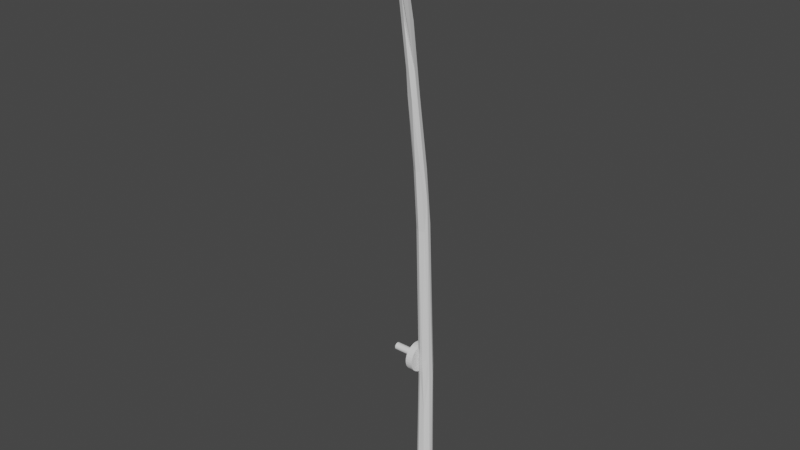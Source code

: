 # Source: hengel.blend  (saved by Blender 3.0.42; exported with 4.5.12 LTS)
import bpy
from mathutils import Matrix  # noqa: F401  (used for matrix-valued properties, if any)

bpy.ops.wm.read_factory_settings(use_empty=True)
scene = bpy.context.scene
scene.name = 'Scene'

# ---- collections
col_collection = bpy.data.collections.new('Collection'); scene.collection.children.link(col_collection)

# ---- world
world_world = bpy.data.worlds.new('World'); scene.world = world_world
world_world.use_nodes = True; world_world.node_tree.nodes.clear()
_N = world_world.node_tree.nodes; _L = world_world.node_tree.links
n0 = _N.new('ShaderNodeOutputWorld'); n0.name = 'World Output'; n0.location = (300, 300)
n1 = _N.new('ShaderNodeBackground'); n1.name = 'Background'; n1.location = (10, 300)
n1.inputs[0].default_value = (0.05088, 0.05088, 0.05088, 1.0)
_L.new(n1.outputs[0], n0.inputs[0])
n0.is_active_output = True
world_world.color = (0.05088, 0.05088, 0.05088)
world_world.use_sun_shadow = False
world_world.sun_shadow_jitter_overblur = 0.0

# ---- meshes
me_cylinder = bpy.data.meshes.new('Cylinder')
me_cylinder.from_pydata([(-0.0414, 0.6648, 0.01446), (-2.136, -0.06286, 0.5846), (-0.8532, 1.0, 0.567), (0.3725, 0.5475, 0.01289), (-2.136, -0.06766, 0.582), (-0.3532, 1.0, 0.567), (-2.136, -0.08189, 0.5795), (0.5661, -0.04686, 0.01063), (-0.8532, 0.9808, 0.5566), (0.2945, -0.3971, 0.01062), (-2.136, -0.105, 0.5772), (-0.3532, 0.9808, 0.5566), (-0.4084, -0.2892, 0.01058), (-2.136, -0.1361, 0.5752), (-0.8532, 0.9239, 0.5466), (-0.1528, -0.4609, 0.01773), (-2.136, -0.174, 0.5735), (-0.3532, 0.9239, 0.5466), (-0.5712, 0.06453, 0.01052), (-2.136, -0.2172, 0.5723), (-0.8532, 0.8315, 0.5374), (-2.136, -0.2641, 0.5715), (-0.4311, 0.4859, 0.0106), (-0.3532, 0.8315, 0.5374), (-2.136, -0.3129, 0.5713), (-0.8532, 0.7071, 0.5293), (-0.03908, 0.6051, 0.3877), (0.2278, 0.5654, 0.2799), (-2.136, -0.3616, 0.5715), (-0.3532, 0.7071, 0.5293), (-2.136, -0.4085, 0.5723), (-0.8532, 0.5556, 0.5227), (0.5482, 0.2584, 0.01179), (0.2385, -0.3873, 0.3529), (-2.136, -0.4518, 0.5735), (-0.3532, 0.5556, 0.5227), (-0.3009, 0.5046, 0.3093), (-2.136, -0.4896, 0.5752), (-0.8532, 0.3827, 0.5178), (-0.1052, -0.4012, 0.5261), (-2.136, -0.5207, 0.5772), (-0.8532, 0.1951, 0.5147), (-0.4503, 0.2861, 0.4575), (-2.136, -0.5438, 0.5795), (-0.3027, 0.4301, 0.5668), (-2.136, -0.5581, 0.582), (-0.8532, -4.371e-08, 0.5137), (0.0009788, 0.03574, 1.087), (0.5051, 0.1764, 0.5031), (-2.136, -0.5629, 0.5846), (-0.8532, -0.1951, 0.5147), (0.4673, -0.1294, 0.5216), (-2.136, -0.5581, 0.5872), (-0.8532, -0.3827, 0.5178), (0.06392, 0.5407, 0.5688), (-2.136, -0.5438, 0.5897), (-0.3532, -0.3827, 0.5178), (0.3453, 0.4377, 0.5408), (-2.136, -0.5207, 0.592), (-0.8532, -0.5556, 0.5227), (0.374, -0.2932, 0.5811), (-2.136, -0.4896, 0.594), (0.09241, -0.4351, 0.5668), (-2.136, -0.4518, 0.5957), (-0.3532, -0.5556, 0.5227), (-0.8532, -0.7071, 0.5293), (-2.136, -0.4085, 0.5969), (-0.2855, -0.3144, 0.5243), (-0.3532, -0.7071, 0.5293), (-2.136, -0.3616, 0.5977), (0.4068, -0.1905, 1.122), (-0.8532, -0.8315, 0.5374), (-2.136, -0.3129, 0.5979), (-0.3532, -0.8315, 0.5374), (0.3579, -0.6981, 1.096), (0.0006367, -0.8202, 1.095), (-2.136, -0.2641, 0.5977), (-0.8532, -0.9239, 0.5466), (-2.136, -0.2172, 0.5969), (-0.3532, -0.9239, 0.5466), (-0.2908, -0.6702, 1.103), (-2.136, -0.174, 0.5957), (-0.3544, -0.2174, 1.076), (-0.8532, -0.9808, 0.5566), (-2.136, -0.1361, 0.594), (-0.2006, -0.01479, 1.067), (-0.3532, -0.9808, 0.5566), (-0.08046, -0.3728, 1.318), (-2.136, -0.105, 0.592), (-0.8532, -1.0, 0.567), (0.3804, -0.5527, 1.322), (-2.136, -0.08189, 0.5897), (-0.3532, -1.0, 0.567), (0.4585, -0.5732, 1.208), (-2.136, -0.06766, 0.5872), (-0.8532, -0.9808, 0.5774), (0.3215, -1.088, 1.321), (-0.3532, -0.9808, 0.5774), (0.0203, -1.174, 1.317), (-0.8532, -0.9239, 0.5874), (-0.2535, -1.03, 1.323), (-0.3532, -0.9239, 0.5874), (-0.3416, -0.6422, 1.27), (-0.8532, -0.8315, 0.5967), (-0.04557, -1.098, 1.574), (-0.3532, -0.8315, 0.5967), (0.3735, -1.268, 1.578), (-0.8532, -0.7071, 0.6048), (0.2195, -1.82, 1.573), (-0.3532, -0.7071, 0.6048), (-0.199, -1.684, 1.578), (-0.8532, -0.5556, 0.6114), (0.09067, -2.409, 1.834), (-0.3532, -0.5556, 0.6114), (0.3056, -1.805, 1.823), (-0.8532, -0.3827, 0.6163), (-0.3532, -0.3827, 0.6163), (0.4312, -1.809, 1.667), (-0.255, -1.637, 1.623), (-0.8532, -0.1951, 0.6193), (0.2964, -2.903, 2.103), (0.2522, -3.318, 2.105), (-0.8532, 1.192e-08, 0.6204), (-0.04025, -3.284, 2.13), (-0.08835, -2.448, 1.991), (-0.8532, 0.1951, 0.6193), (0.3407, -4.242, 2.233), (0.03535, -4.354, 2.235), (-0.8532, 0.3827, 0.6163), (-0.3532, 0.3827, 0.6163), (-0.8532, 0.5556, 0.6114), (-0.3532, 0.5556, 0.6114), (-0.8532, 0.7071, 0.6048), (-0.3532, 0.7071, 0.6048), (-0.8532, 0.8315, 0.5967), (-0.3532, 0.8315, 0.5967), (-0.8532, 0.9239, 0.5874), (-0.3532, 0.9239, 0.5874), (-0.8532, 0.9808, 0.5774), (-0.3532, 0.9808, 0.5774), (-0.4209, -0.155, 0.5145), (-0.4178, -0.1619, 0.5146), (-0.4083, -0.2205, 0.6189), (-0.3973, -0.2424, 0.6186), (-0.3532, -0.2936, 0.6178), (-0.4164, -0.1951, 0.6193), (-0.3532, 0.3808, 0.5294), (-0.3544, 0.3827, 0.5178), (-0.3693, 0.3651, 0.5175), (-0.3532, 0.3841, 0.5178), (-0.4574, -0.06647, 0.62), (-0.4501, 1.192e-08, 0.6204), (-0.4534, -0.0202, 0.6203), (-0.4252, 0.1542, 0.6196), (-0.4487, 0.1951, 0.5147), (-0.4413, 0.2389, 0.5154), (-0.474, 0.04103, 0.5139), (-0.4024, 0.1951, 0.6193), (-0.3532, 0.2844, 0.6179), (-0.3532, -0.2373, 0.5154), (-0.3532, -0.2352, 0.5244), (-0.3894, -0.1951, 0.5147), (-0.4689, -4.371e-08, 0.5137), (-0.4764, 0.0244, 0.5138), (-0.8532, -0.5581, 0.582), (-0.8532, -0.5629, 0.5846), (-0.8532, -0.5581, 0.5872), (-0.8532, -0.5438, 0.5897), (-0.8532, -0.5207, 0.592), (-0.8532, -0.4896, 0.594), (-0.8532, -0.5438, 0.5795), (-0.8532, -0.5207, 0.5772), (-0.8532, -0.4896, 0.5752), (-0.8532, -0.4518, 0.5957), (-0.8532, -0.4518, 0.5735), (-0.8532, -0.4085, 0.5969), (-0.8532, -0.4085, 0.5723), (-0.8532, -0.3616, 0.5977), (-0.8532, -0.3616, 0.5715), (-0.8532, -0.3659, 0.5976), (-0.8532, -0.3129, 0.5979), (-0.8532, -0.3129, 0.5713), (-0.8532, -0.2641, 0.5977), (-0.8532, -0.2641, 0.5715), (-0.8532, -0.2172, 0.5969), (-0.8532, -0.2172, 0.5723), (-0.8532, -0.174, 0.5957), (-0.8532, -0.174, 0.5735), (-0.8532, -0.105, 0.5772), (-0.8532, -0.08189, 0.5795), (-0.8532, -0.105, 0.592), (-0.8532, -0.06766, 0.582), (-0.8532, -0.08189, 0.5897), (-0.8532, -0.06286, 0.5846), (-0.8532, -0.06766, 0.5872), (-0.8532, -0.1361, 0.5752), (-0.8532, -0.1361, 0.594)], [], [(27, 3, 0), (33, 15, 9), (18, 12, 141, 140), (18, 42, 22), (22, 36, 0), (33, 62, 39), (33, 39, 15), (27, 57, 3), (15, 39, 67), (36, 44, 26), (33, 60, 62), (149, 146, 44, 36, 42, 148, 147), (82, 153, 151, 152), (155, 42, 156, 154), (157, 153, 82, 44, 146, 158), (42, 155, 148), (51, 48, 93), (51, 93, 74), (62, 74, 75), (54, 47, 70), (62, 75, 39), (144, 160, 67, 80, 143), (48, 70, 93), (82, 87, 85), (70, 87, 90), (85, 87, 47), (70, 90, 93), (74, 93, 96), (108, 117, 112), (118, 124, 104), (108, 112, 110), (124, 120, 114), (118, 123, 124), (124, 126, 120), (121, 127, 123), (123, 127, 124), (121, 126, 127), (32, 48, 7), (48, 51, 7), (48, 32, 3, 57), (67, 12, 15), (161, 141, 12, 67, 160, 159), (18, 140, 162, 163), (156, 42, 18, 163), (22, 42, 36), (54, 57, 27, 26), (22, 0, 3, 32, 7, 9, 15, 12, 18), (0, 36, 26), (27, 0, 26), (26, 44, 54), (33, 51, 60), (47, 54, 44, 85), (48, 57, 70), (62, 60, 74), (85, 44, 82), (80, 67, 39, 75), (60, 51, 74), (82, 152, 150, 102), (57, 54, 70), (142, 143, 80, 102, 150, 145), (96, 98, 75, 74), (100, 80, 75, 98), (70, 47, 87), (110, 100, 98, 108), (80, 100, 102), (82, 102, 87), (117, 106, 114), (106, 117, 93, 90), (118, 102, 100, 110), (117, 108, 96, 93), (104, 87, 102, 118), (104, 106, 90, 87), (98, 96, 108), (120, 126, 117, 114), (110, 112, 118), (106, 104, 114), (104, 124, 114), (112, 117, 121), (9, 7, 51, 33), (112, 123, 118), (112, 121, 123), (121, 117, 126), (124, 127, 126), (2, 5, 11, 8), (8, 11, 17, 14), (14, 17, 23, 20), (20, 23, 29, 25), (25, 29, 35, 31), (38, 31, 35, 149, 147), (155, 154, 41, 38, 147, 148), (163, 162, 46, 41, 154, 156), (141, 161, 50, 46, 162, 140), (159, 56, 53, 50, 161), (53, 56, 64, 59), (59, 64, 68, 65), (65, 68, 73, 71), (71, 73, 79, 77), (77, 79, 86, 83), (83, 86, 92, 89), (89, 92, 97, 95), (95, 97, 101, 99), (99, 101, 105, 103), (103, 105, 109, 107), (107, 109, 113, 111), (111, 113, 116, 115), (142, 145, 119, 115, 116, 144, 143), (152, 151, 122, 119, 145, 150), (153, 157, 125, 122, 151), (157, 158, 129, 128, 125), (128, 129, 131, 130), (130, 131, 133, 132), (132, 133, 135, 134), (134, 135, 137, 136), (97, 92, 86, 79, 73, 68, 64, 56, 159, 160, 144, 116, 113, 109, 105, 101), (23, 17, 11, 5, 139, 137, 135, 133, 131, 129, 158, 146, 149, 35, 29), (136, 137, 139, 138), (138, 139, 5, 2), (77, 83, 89, 95, 99, 103, 107, 111, 115, 179, 175, 173, 169, 168, 167, 166, 165), (179, 115, 119, 122, 125, 128, 130, 132, 134, 136, 138, 2, 8, 14, 20, 25, 31, 38, 41, 46, 50, 53, 59, 65, 71, 77, 165, 164, 170, 171, 172, 174, 176, 178, 181, 183, 185, 187, 195, 188, 189, 191, 193, 194, 192, 190, 196, 186, 184, 182, 180, 177), (191, 4, 1, 193), (189, 6, 4, 191), (188, 10, 6, 189), (195, 13, 10, 188), (187, 16, 13, 195), (185, 19, 16, 187), (183, 21, 19, 185), (181, 24, 21, 183), (178, 28, 24, 181), (176, 30, 28, 178), (174, 34, 30, 176), (172, 37, 34, 174), (171, 40, 37, 172), (170, 43, 40, 171), (164, 45, 43, 170), (165, 49, 45, 164), (166, 52, 49, 165), (167, 55, 52, 166), (168, 58, 55, 167), (169, 61, 58, 168), (173, 63, 61, 169), (175, 66, 63, 173), (179, 177, 69, 66, 175), (180, 72, 69, 177), (182, 76, 72, 180), (184, 78, 76, 182), (186, 81, 78, 184), (196, 84, 81, 186), (190, 88, 84, 196), (192, 91, 88, 190), (194, 94, 91, 192), (193, 1, 94, 194), (94, 1, 4, 6, 10, 13, 16, 19, 21, 24, 28, 30, 34, 37, 40, 43, 45, 49, 52, 55, 58, 61, 63, 66, 69, 72, 76, 78, 81, 84, 88, 91)])
_uv = me_cylinder.uv_layers.new(name='UVMap')
_uv.uv.foreach_set('vector', [0.931, 1.0, 0.8928, 0.5276, 0.985, 0.5215, 0.5661, 1.0, 0.4674, 0.5414, 0.5826, 0.5, 0.2613, 0.5, 0.3709, 0.5, 0.3288, 0.9903, 0.3266, 0.9903, 0.2613, 0.5, 0.186, 1.0, 0.1363, 0.5, 0.1363, 0.5, 0.0968, 1.0, 0.02285, 0.5215, 0.5661, 1.0, 0.5311, 1.0, 0.4599, 1.0, 0.5661, 1.0, 0.4599, 1.0, 0.4674, 0.5414, 0.931, 1.0, 0.8885, 1.0, 0.8928, 0.5276, 0.4674, 0.5414, 0.4599, 1.0, 0.3913, 1.0, 0.0968, 1.0, 0.1117, 1.0, 0.02261, 1.0, 0.5661, 1.0, 0.6101, 1.0, 0.5311, 1.0, 0.1365, 1.0, 0.1371, 1.0, 0.1117, 1.0, 0.0968, 1.0, 0.186, 1.0, 0.1453, 1.0, 0.1372, 1.0, 0.1998, 1.0, 0.1896, 1.0, 0.2471, 1.0, 0.2547, 1.0, 0.1873, 1.0, 0.186, 1.0, 0.2618, 1.0, 0.2039, 1.0, 0.1762, 1.0, 0.1896, 1.0, 0.1998, 1.0, 0.1117, 1.0, 0.1371, 1.0, 0.1471, 1.0, 0.186, 1.0, 0.1873, 1.0, 0.1453, 1.0, 0.6875, 1.0, 0.7821, 1.0, 0.7237, 1.0, 0.6875, 1.0, 0.7237, 1.0, 0.627, 1.0, 0.5311, 1.0, 0.627, 1.0, 0.4833, 1.0, 0.9807, 1.0, 0.9848, 1.0, 0.8186, 1.0, 0.5311, 1.0, 0.4833, 1.0, 0.4599, 1.0, 0.3539, 1.0, 0.3589, 1.0, 0.3913, 1.0, 0.3576, 1.0, 0.3327, 1.0, 0.7821, 1.0, 0.8186, 1.0, 0.7237, 1.0, 0.1998, 1.0, 0.06857, 1.0, 0.1062, 1.0, 0.8186, 1.0, 0.9759, 1.0, 0.8502, 1.0, 0.1062, 1.0, 0.06857, 1.0, 0.02344, 1.0, 0.8186, 1.0, 0.8502, 1.0, 0.7237, 1.0, 0.627, 1.0, 0.7237, 1.0, 0.613, 1.0, 0.5587, 1.0, 0.6445, 1.0, 0.4998, 1.0, 0.2651, 1.0, 0.1371, 1.0, 0.06993, 1.0, 0.5587, 1.0, 0.4998, 1.0, 0.3518, 1.0, 0.1371, 1.0, 0.01568, 1.0, 0.01549, 1.0, 0.2651, 1.0, 0.3999, 1.0, 0.1371, 1.0, 0.1371, 1.0, 0.03227, 1.0, 0.01568, 1.0, 0.5568, 1.0, 0.3055, 1.0, 0.3999, 1.0, 0.3999, 1.0, 0.3055, 1.0, 0.1371, 1.0, 0.5568, 1.0, 0.7373, 1.0, 0.3055, 1.0, 0.7993, 0.5165, 0.7821, 1.0, 0.7075, 0.5, 0.7821, 1.0, 0.6875, 1.0, 0.7075, 0.5, 0.7821, 1.0, 0.7993, 0.5165, 0.8928, 0.5276, 0.8885, 1.0, 0.3913, 1.0, 0.3709, 0.5, 0.4674, 0.5414, 0.3423, 0.9905, 0.3288, 0.9903, 0.3709, 0.5, 0.3913, 1.0, 0.3589, 1.0, 0.3596, 0.9912, 0.2613, 0.5, 0.3266, 0.9903, 0.2751, 0.9951, 0.267, 0.9961, 0.2618, 1.0, 0.186, 1.0, 0.2613, 0.5, 0.267, 0.9961, 0.1363, 0.5, 0.186, 1.0, 0.0968, 1.0, 0.9807, 1.0, 0.8885, 1.0, 0.931, 1.0, 0.9859, 1.0, 0.573, 0.4035, 0.7269, 0.4835, 0.8936, 0.4351, 0.9774, 0.3233, 0.976, 0.1882, 0.8663, 0.0466, 0.7037, 0.01799, 0.5783, 0.08694, 0.5163, 0.2334, 0.02285, 0.5215, 0.0968, 1.0, 0.02261, 1.0, 0.931, 1.0, 0.985, 0.5215, 0.9859, 1.0, 0.02261, 1.0, 0.1117, 1.0, 0.01118, 1.0, 0.5661, 1.0, 0.6875, 1.0, 0.6101, 1.0, 0.02344, 1.0, 0.01118, 1.0, 0.1117, 1.0, 0.1062, 1.0, 0.7821, 1.0, 0.8885, 1.0, 0.8186, 1.0, 0.5311, 1.0, 0.6101, 1.0, 0.627, 1.0, 0.1062, 1.0, 0.1117, 1.0, 0.1998, 1.0, 0.3576, 1.0, 0.3913, 1.0, 0.4599, 1.0, 0.4833, 1.0, 0.6101, 1.0, 0.6875, 1.0, 0.627, 1.0, 0.1998, 1.0, 0.2547, 1.0, 0.2658, 1.0, 0.2582, 1.0, 0.8885, 1.0, 0.9807, 1.0, 0.8186, 1.0, 0.3232, 1.0, 0.3327, 1.0, 0.3576, 1.0, 0.2582, 1.0, 0.2658, 1.0, 0.3131, 1.0, 0.613, 1.0, 0.4829, 1.0, 0.4833, 1.0, 0.627, 1.0, 0.3547, 1.0, 0.3576, 1.0, 0.4833, 1.0, 0.4829, 1.0, 0.8186, 1.0, 0.9848, 1.0, 0.9759, 1.0, 0.3518, 1.0, 0.3547, 1.0, 0.4829, 1.0, 0.5587, 1.0, 0.3576, 1.0, 0.3547, 1.0, 0.2582, 1.0, 0.1998, 1.0, 0.2582, 1.0, 0.06857, 1.0, 0.6445, 1.0, 0.8473, 1.0, 0.8911, 1.0, 0.8473, 1.0, 0.6445, 1.0, 0.7237, 1.0, 0.8502, 1.0, 0.2651, 1.0, 0.2582, 1.0, 0.3547, 1.0, 0.3518, 1.0, 0.6445, 1.0, 0.5587, 1.0, 0.613, 1.0, 0.7237, 1.0, 0.06993, 1.0, 0.06857, 1.0, 0.2582, 1.0, 0.2651, 1.0, 0.9758, 1.0, 0.8473, 1.0, 0.8502, 1.0, 0.9759, 1.0, 0.4829, 1.0, 0.613, 1.0, 0.5587, 1.0, 0.8973, 1.0, 0.7373, 1.0, 0.6445, 1.0, 0.8911, 1.0, 0.3518, 1.0, 0.4998, 1.0, 0.2651, 1.0, 0.8473, 1.0, 0.9758, 1.0, 0.8911, 1.0, 0.06993, 1.0, 0.1371, 1.0, 0.01549, 1.0, 0.4998, 1.0, 0.6445, 1.0, 0.5568, 1.0, 0.5826, 0.5, 0.7075, 0.5, 0.6875, 1.0, 0.5661, 1.0, 0.4998, 1.0, 0.3999, 1.0, 0.2651, 1.0, 0.4998, 1.0, 0.5568, 1.0, 0.3999, 1.0, 0.5568, 1.0, 0.6445, 1.0, 0.7373, 1.0, 0.1371, 1.0, 0.3055, 1.0, 0.03227, 1.0, 1.0, 0.5, 1.0, 1.0, 0.9688, 1.0, 0.9688, 0.5, 0.9688, 0.5, 0.9688, 1.0, 0.9375, 1.0, 0.9375, 0.5, 0.9375, 0.5, 0.9375, 1.0, 0.9062, 1.0, 0.9062, 0.5, 0.9062, 0.5, 0.9062, 1.0, 0.875, 1.0, 0.875, 0.5, 0.875, 0.5, 0.875, 1.0, 0.8438, 1.0, 0.8438, 0.5, 0.8125, 0.5, 0.8438, 0.5, 0.8438, 1.0, 0.8128, 1.0, 0.8125, 0.9988, 0.7886, 0.9119, 0.7812, 0.9045, 0.7812, 0.5, 0.8125, 0.5, 0.8125, 0.9988, 0.8096, 0.9839, 0.7539, 0.8769, 0.75, 0.8843, 0.75, 0.5, 0.7812, 0.5, 0.7812, 0.9045, 0.7566, 0.8792, 0.7241, 0.9354, 0.7188, 0.9638, 0.7188, 0.5, 0.75, 0.5, 0.75, 0.8843, 0.7252, 0.9322, 0.7117, 1.0, 0.6875, 1.0, 0.6875, 0.5, 0.7188, 0.5, 0.7188, 0.9638, 0.6875, 0.5, 0.6875, 1.0, 0.6562, 1.0, 0.6562, 0.5, 0.6562, 0.5, 0.6562, 1.0, 0.625, 1.0, 0.625, 0.5, 0.625, 0.5, 0.625, 1.0, 0.5938, 1.0, 0.5938, 0.5, 0.5938, 0.5, 0.5938, 1.0, 0.5625, 1.0, 0.5625, 0.5, 0.5625, 0.5, 0.5625, 1.0, 0.5312, 1.0, 0.5312, 0.5, 0.5312, 0.5, 0.5312, 1.0, 0.5, 1.0, 0.5, 0.5, 0.5, 0.5, 0.5, 1.0, 0.4688, 1.0, 0.4688, 0.5, 0.4688, 0.5, 0.4688, 1.0, 0.4375, 1.0, 0.4375, 0.5, 0.4375, 0.5, 0.4375, 1.0, 0.4062, 1.0, 0.4062, 0.5, 0.4062, 0.5, 0.4062, 1.0, 0.375, 1.0, 0.375, 0.5, 0.375, 0.5, 0.375, 1.0, 0.3438, 1.0, 0.3438, 0.5, 0.3438, 0.5, 0.3438, 1.0, 0.3125, 1.0, 0.3125, 0.5, 0.2855, 0.9449, 0.2812, 0.9367, 0.2812, 0.5, 0.3125, 0.5, 0.3125, 1.0, 0.2977, 1.0, 0.2891, 0.9559, 0.2532, 0.8998, 0.25, 0.9031, 0.25, 0.5, 0.2812, 0.5, 0.2812, 0.9367, 0.2606, 0.8958, 0.2253, 0.928, 0.2188, 0.9508, 0.2188, 0.5, 0.25, 0.5, 0.25, 0.9031, 0.2188, 0.9508, 0.2039, 1.0, 0.1875, 1.0, 0.1875, 0.5, 0.2188, 0.5, 0.1875, 0.5, 0.1875, 1.0, 0.1562, 1.0, 0.1562, 0.5, 0.1562, 0.5, 0.1562, 1.0, 0.125, 1.0, 0.125, 0.5, 0.125, 0.5, 0.125, 1.0, 0.09375, 1.0, 0.09375, 0.5, 0.09375, 0.5, 0.09375, 1.0, 0.0625, 1.0, 0.0625, 0.5, 0.2032, 0.01461, 0.25, 0.01, 0.2032, 0.01461, 0.1582, 0.02827, 0.1167, 0.05045, 0.08029, 0.08029, 0.05045, 0.1167, 0.02827, 0.1582, 0.01769, 0.193, 0.01753, 0.1935, 0.02178, 0.1795, 0.02827, 0.1582, 0.05045, 0.1167, 0.08029, 0.08029, 0.1167, 0.05045, 0.1582, 0.02827, 0.1167, 0.4496, 0.3418, 0.4717, 0.2968, 0.4854, 0.25, 0.49, 0.2968, 0.4854, 0.3418, 0.4717, 0.1167, 0.4496, 0.08029, 0.4197, 0.05045, 0.3833, 0.02827, 0.3418, 0.02112, 0.3183, 0.02813, 0.3414, 0.02845, 0.3422, 0.05045, 0.3833, 0.08029, 0.4197, 0.0625, 0.5, 0.0625, 1.0, 0.03125, 1.0, 0.03125, 0.5, 0.03125, 0.5, 0.03125, 1.0, 0.0, 1.0, 0.0, 0.5, 0.8418, 0.02827, 0.7968, 0.01461, 0.75, 0.01, 0.7968, 0.01461, 0.8418, 0.02827, 0.8833, 0.05045, 0.9197, 0.08029, 0.9496, 0.1167, 0.9717, 0.1582, 0.972, 0.1622, 0.9675, 0.152, 0.9621, 0.1416, 0.9572, 0.1325, 0.9531, 0.125, 0.9497, 0.1195, 0.9474, 0.1161, 0.9465, 0.1149, 0.972, 0.1622, 0.9717, 0.1582, 0.9854, 0.2032, 0.99, 0.25, 0.9854, 0.2968, 0.9717, 0.3418, 0.9496, 0.3833, 0.9197, 0.4197, 0.8833, 0.4496, 0.8418, 0.4717, 0.7032, 0.4854, 0.75, 0.49, 0.7032, 0.4854, 0.8418, 0.4717, 0.8833, 0.4496, 0.9197, 0.4197, 0.9496, 0.3833, 0.9717, 0.3418, 0.9854, 0.2968, 0.99, 0.25, 0.9854, 0.2032, 0.9717, 0.1582, 0.9496, 0.1167, 0.9197, 0.08029, 0.8833, 0.05045, 0.8418, 0.02827, 0.9465, 0.1149, 0.9472, 0.1161, 0.9494, 0.1195, 0.9527, 0.125, 0.9568, 0.1325, 0.9617, 0.1416, 0.9669, 0.152, 0.9717, 0.1632, 0.9757, 0.1749, 0.9792, 0.1866, 0.9823, 0.1979, 0.9844, 0.2082, 0.9856, 0.2173, 0.9865, 0.2248, 0.987, 0.2303, 0.9874, 0.2338, 0.9875, 0.2349, 0.9874, 0.2338, 0.9872, 0.2303, 0.9867, 0.2248, 0.9859, 0.2173, 0.9849, 0.2082, 0.9828, 0.1979, 0.9797, 0.1866, 0.9761, 0.1749, 0.9724, 0.1632, 0.9688, 0.9548, 0.9688, 0.5, 1.0, 0.5, 1.0, 0.9548, 0.9375, 0.9548, 0.9375, 0.5, 0.9688, 0.5, 0.9688, 0.9548, 0.9062, 0.9548, 0.9062, 0.5, 0.9375, 0.5, 0.9375, 0.9548, 0.875, 0.9548, 0.875, 0.5, 0.9062, 0.5, 0.9062, 0.9548, 0.8438, 0.9548, 0.8438, 0.5, 0.875, 0.5, 0.875, 0.9548, 0.8125, 0.9548, 0.8125, 0.5, 0.8438, 0.5, 0.8438, 0.9548, 0.7812, 0.9548, 0.7812, 0.5, 0.8125, 0.5, 0.8125, 0.9548, 0.75, 0.9548, 0.75, 0.5, 0.7812, 0.5, 0.7812, 0.9548, 0.7188, 0.9548, 0.7188, 0.5, 0.75, 0.5, 0.75, 0.9548, 0.6875, 0.9548, 0.6875, 0.5, 0.7188, 0.5, 0.7188, 0.9548, 0.6562, 0.9548, 0.6562, 0.5, 0.6875, 0.5, 0.6875, 0.9548, 0.625, 0.9548, 0.625, 0.5, 0.6562, 0.5, 0.6562, 0.9548, 0.5938, 0.9548, 0.5938, 0.5, 0.625, 0.5, 0.625, 0.9548, 0.5625, 0.9548, 0.5625, 0.5, 0.5938, 0.5, 0.5938, 0.9548, 0.5312, 0.9548, 0.5312, 0.5, 0.5625, 0.5, 0.5625, 0.9548, 0.5, 0.9548, 0.5, 0.5, 0.5312, 0.5, 0.5312, 0.9548, 0.4688, 0.9548, 0.4688, 0.5, 0.5, 0.5, 0.5, 0.9548, 0.4375, 0.9548, 0.4375, 0.5, 0.4688, 0.5, 0.4688, 0.9548, 0.4062, 0.9548, 0.4062, 0.5, 0.4375, 0.5, 0.4375, 0.9548, 0.375, 0.9548, 0.375, 0.5, 0.4062, 0.5, 0.4062, 0.9548, 0.3438, 0.9548, 0.3438, 0.5, 0.375, 0.5, 0.375, 0.9548, 0.3125, 0.9548, 0.3125, 0.5, 0.3438, 0.5, 0.3438, 0.9548, 0.2841, 0.9548, 0.2812, 0.9548, 0.2812, 0.5, 0.3125, 0.5, 0.3125, 0.9548, 0.25, 0.9548, 0.25, 0.5, 0.2812, 0.5, 0.2812, 0.9548, 0.2188, 0.9548, 0.2188, 0.5, 0.25, 0.5, 0.25, 0.9548, 0.1875, 0.9548, 0.1875, 0.5, 0.2188, 0.5, 0.2188, 0.9548, 0.1562, 0.9548, 0.1562, 0.5, 0.1875, 0.5, 0.1875, 0.9548, 0.125, 0.9548, 0.125, 0.5, 0.1562, 0.5, 0.1562, 0.9548, 0.09375, 0.9548, 0.09375, 0.5, 0.125, 0.5, 0.125, 0.9548, 0.0625, 0.9548, 0.0625, 0.5, 0.09375, 0.5, 0.09375, 0.9548, 0.03125, 0.9548, 0.03125, 0.5, 0.0625, 0.5, 0.0625, 0.9548, 0.0, 0.9548, 0.0, 0.5, 0.03125, 0.5, 0.03125, 0.9548, 0.7032, 0.4854, 0.75, 0.49, 0.7032, 0.4854, 0.8418, 0.4717, 0.8833, 0.4496, 0.9197, 0.4197, 0.9496, 0.3833, 0.9717, 0.3418, 0.9854, 0.2968, 0.99, 0.25, 0.9854, 0.2032, 0.9717, 0.1582, 0.9496, 0.1167, 0.9197, 0.08029, 0.8833, 0.05045, 0.8418, 0.02827, 0.7968, 0.01461, 0.75, 0.01, 0.7968, 0.01461, 0.8418, 0.02827, 0.8833, 0.05045, 0.9197, 0.08029, 0.9496, 0.1167, 0.9717, 0.1582, 0.9854, 0.2032, 0.99, 0.25, 0.9854, 0.2968, 0.9717, 0.3418, 0.9496, 0.3833, 0.9197, 0.4197, 0.8833, 0.4496, 0.8418, 0.4717])
me_cylinder.use_remesh_fix_poles = True
me_cylinder.use_remesh_preserve_attributes = False
me_cylinder.update()

# ---- objects
ob_cylinder = bpy.data.objects.new('Cylinder', me_cylinder)

# ---- transforms, parenting, visibility, modifiers, constraints
ob_cylinder.location = (0.0, 0.0, 0.0)
ob_cylinder.scale = (0.2, 0.2, 3.75)

# ---- collection membership
col_collection.objects.link(ob_cylinder)

# ---- scene / render settings (as saved in the file)
scene.frame_start = 1; scene.frame_end = 250; scene.frame_set(1)
scene.render.engine = 'BLENDER_EEVEE_NEXT'
scene.cycles.sampling_pattern = 'TABULATED_SOBOL'
scene.cycles.use_light_tree = False
scene.view_settings.view_transform = 'Filmic'
bpy.context.view_layer.update()

# ---- added for rendering (the .blend has no active camera and no usable light): camera, sun
cam_auto = bpy.data.cameras.new('AutoCamera')
cam_auto.lens = 50.0
cam_auto.sensor_width = 36.0
cam_auto.clip_end = 1000.0
ob_auto_camera = bpy.data.objects.new('AutoCamera', cam_auto)
scene.collection.objects.link(ob_auto_camera)
ob_auto_camera.location = (7.63984, -9.69151, 10.4474)
ob_auto_camera.rotation_euler = (1.09748, -7.21219e-08, 0.694738)
scene.camera = ob_auto_camera
light_auto_sun = bpy.data.lights.new('AutoSun', 'SUN')
light_auto_sun.energy = 3.0
light_auto_sun.angle = 0.0523599
ob_auto_sun = bpy.data.objects.new('AutoSun', light_auto_sun)
scene.collection.objects.link(ob_auto_sun)
ob_auto_sun.rotation_euler = (0.872665, 0.174533, 0.523599)
bpy.context.view_layer.update()
